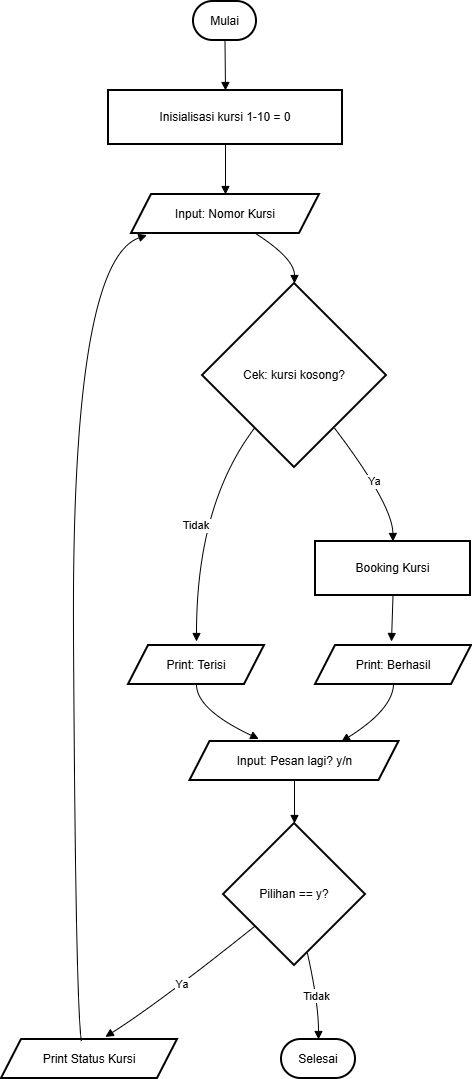

The diagram above was exported from draw.io. Its source (the exported page's mxGraphModel, read from the mxfile embedded in the PNG):
<mxGraphModel dx="1042" dy="608" grid="1" gridSize="10" guides="1" tooltips="1" connect="1" arrows="1" fold="1" page="1" pageScale="1" pageWidth="850" pageHeight="1100" math="0" shadow="0">
  <root>
    <mxCell id="0" />
    <mxCell id="1" parent="0" />
    <mxCell id="YDNUhcQ-ctclnhEjjw89-1" parent="1" style="rounded=1;whiteSpace=wrap;arcSize=50;strokeWidth=2;" value="Mulai" vertex="1">
      <mxGeometry height="39" width="63" x="212" y="20" as="geometry" />
    </mxCell>
    <mxCell id="YDNUhcQ-ctclnhEjjw89-2" parent="1" style="whiteSpace=wrap;strokeWidth=2;" value="Inisialisasi kursi 1-10 = 0" vertex="1">
      <mxGeometry height="54" width="234" x="127" y="109" as="geometry" />
    </mxCell>
    <mxCell id="YDNUhcQ-ctclnhEjjw89-3" parent="1" style="shape=parallelogram;perimeter=parallelogramPerimeter;fixedSize=1;strokeWidth=2;whiteSpace=wrap;" value="Input: Nomor Kursi" vertex="1">
      <mxGeometry height="39" width="188" x="150" y="213" as="geometry" />
    </mxCell>
    <mxCell id="YDNUhcQ-ctclnhEjjw89-4" parent="1" style="rhombus;strokeWidth=2;whiteSpace=wrap;" value="Cek: kursi kosong?" vertex="1">
      <mxGeometry height="184" width="184" x="221" y="302" as="geometry" />
    </mxCell>
    <mxCell id="YDNUhcQ-ctclnhEjjw89-5" parent="1" style="whiteSpace=wrap;strokeWidth=2;" value="Booking Kursi" vertex="1">
      <mxGeometry height="54" width="155" x="334" y="560" as="geometry" />
    </mxCell>
    <mxCell id="YDNUhcQ-ctclnhEjjw89-6" parent="1" style="shape=parallelogram;perimeter=parallelogramPerimeter;fixedSize=1;strokeWidth=2;whiteSpace=wrap;" value="Print: Berhasil" vertex="1">
      <mxGeometry height="39" width="156" x="334" y="664" as="geometry" />
    </mxCell>
    <mxCell id="YDNUhcQ-ctclnhEjjw89-7" parent="1" style="shape=parallelogram;perimeter=parallelogramPerimeter;fixedSize=1;strokeWidth=2;whiteSpace=wrap;" value="Print: Terisi" vertex="1">
      <mxGeometry height="39" width="136" x="147" y="664" as="geometry" />
    </mxCell>
    <mxCell id="YDNUhcQ-ctclnhEjjw89-8" parent="1" style="shape=parallelogram;perimeter=parallelogramPerimeter;fixedSize=1;strokeWidth=2;whiteSpace=wrap;" value="Input: Pesan lagi? y/n" vertex="1">
      <mxGeometry height="39" width="209" x="208.5" y="760" as="geometry" />
    </mxCell>
    <mxCell id="YDNUhcQ-ctclnhEjjw89-9" parent="1" style="rhombus;strokeWidth=2;whiteSpace=wrap;" value="Pilihan == y?" vertex="1">
      <mxGeometry height="142" width="142" x="242" y="842" as="geometry" />
    </mxCell>
    <mxCell id="YDNUhcQ-ctclnhEjjw89-10" parent="1" style="shape=parallelogram;perimeter=parallelogramPerimeter;fixedSize=1;strokeWidth=2;whiteSpace=wrap;" value="Print Status Kursi" vertex="1">
      <mxGeometry height="39" width="176" x="20" y="1058" as="geometry" />
    </mxCell>
    <mxCell id="YDNUhcQ-ctclnhEjjw89-11" parent="1" style="rounded=1;whiteSpace=wrap;arcSize=50;strokeWidth=2;" value="Selesai" vertex="1">
      <mxGeometry height="39" width="74" x="300" y="1058" as="geometry" />
    </mxCell>
    <mxCell id="YDNUhcQ-ctclnhEjjw89-12" edge="1" parent="1" source="YDNUhcQ-ctclnhEjjw89-1" style="curved=1;startArrow=none;endArrow=block;exitX=0.5;exitY=1;entryX=0.5;entryY=0;rounded=0;" target="YDNUhcQ-ctclnhEjjw89-2" value="">
      <mxGeometry relative="1" as="geometry">
        <Array as="points" />
      </mxGeometry>
    </mxCell>
    <mxCell id="YDNUhcQ-ctclnhEjjw89-13" edge="1" parent="1" source="YDNUhcQ-ctclnhEjjw89-2" style="curved=1;startArrow=none;endArrow=block;exitX=0.5;exitY=1;entryX=0.5;entryY=0;rounded=0;" target="YDNUhcQ-ctclnhEjjw89-3" value="">
      <mxGeometry relative="1" as="geometry">
        <Array as="points" />
      </mxGeometry>
    </mxCell>
    <mxCell id="YDNUhcQ-ctclnhEjjw89-14" edge="1" parent="1" source="YDNUhcQ-ctclnhEjjw89-3" style="curved=1;startArrow=none;endArrow=block;exitX=0.66;exitY=1;entryX=0.5;entryY=0;rounded=0;" target="YDNUhcQ-ctclnhEjjw89-4" value="">
      <mxGeometry relative="1" as="geometry">
        <Array as="points">
          <mxPoint x="313" y="277" />
        </Array>
      </mxGeometry>
    </mxCell>
    <mxCell id="YDNUhcQ-ctclnhEjjw89-15" edge="1" parent="1" source="YDNUhcQ-ctclnhEjjw89-4" style="curved=1;startArrow=none;endArrow=block;exitX=0.88;exitY=1;entryX=0.5;entryY=0.01;rounded=0;" target="YDNUhcQ-ctclnhEjjw89-5" value="Ya">
      <mxGeometry relative="1" as="geometry">
        <Array as="points">
          <mxPoint x="411" y="523" />
        </Array>
      </mxGeometry>
    </mxCell>
    <mxCell id="YDNUhcQ-ctclnhEjjw89-16" edge="1" parent="1" source="YDNUhcQ-ctclnhEjjw89-5" style="curved=1;startArrow=none;endArrow=block;exitX=0.5;exitY=1.01;rounded=0;" value="">
      <mxGeometry relative="1" as="geometry">
        <Array as="points" />
        <mxPoint x="410" y="660" as="targetPoint" />
      </mxGeometry>
    </mxCell>
    <mxCell id="YDNUhcQ-ctclnhEjjw89-17" edge="1" parent="1" source="YDNUhcQ-ctclnhEjjw89-4" style="curved=1;startArrow=none;endArrow=block;exitX=0.12;exitY=1;rounded=0;" value="Tidak">
      <mxGeometry relative="1" as="geometry">
        <Array as="points">
          <mxPoint x="215" y="523" />
        </Array>
        <mxPoint x="215" y="660" as="targetPoint" />
      </mxGeometry>
    </mxCell>
    <mxCell id="YDNUhcQ-ctclnhEjjw89-18" edge="1" parent="1" source="YDNUhcQ-ctclnhEjjw89-6" style="curved=1;startArrow=none;endArrow=block;exitX=0.5;exitY=1.01;rounded=0;" value="">
      <mxGeometry relative="1" as="geometry">
        <Array as="points">
          <mxPoint x="411" y="728" />
        </Array>
        <mxPoint x="360" y="760" as="targetPoint" />
      </mxGeometry>
    </mxCell>
    <mxCell id="YDNUhcQ-ctclnhEjjw89-19" edge="1" parent="1" source="YDNUhcQ-ctclnhEjjw89-7" style="curved=1;startArrow=none;endArrow=block;exitX=0.5;exitY=1.01;entryX=0.329;entryY=-0.066;rounded=0;entryDx=0;entryDy=0;entryPerimeter=0;" target="YDNUhcQ-ctclnhEjjw89-8" value="">
      <mxGeometry relative="1" as="geometry">
        <Array as="points">
          <mxPoint x="215" y="728" />
        </Array>
      </mxGeometry>
    </mxCell>
    <mxCell id="YDNUhcQ-ctclnhEjjw89-20" edge="1" parent="1" source="YDNUhcQ-ctclnhEjjw89-8" style="curved=1;startArrow=none;endArrow=block;exitX=0.5;exitY=1.01;entryX=0.5;entryY=0;rounded=0;" target="YDNUhcQ-ctclnhEjjw89-9" value="">
      <mxGeometry relative="1" as="geometry">
        <Array as="points" />
      </mxGeometry>
    </mxCell>
    <mxCell id="YDNUhcQ-ctclnhEjjw89-21" edge="1" parent="1" source="YDNUhcQ-ctclnhEjjw89-9" style="curved=1;startArrow=none;endArrow=block;exitX=0;exitY=0.9;entryX=0.59;entryY=-0.066;rounded=0;entryDx=0;entryDy=0;entryPerimeter=0;" target="YDNUhcQ-ctclnhEjjw89-10" value="Ya">
      <mxGeometry relative="1" as="geometry">
        <Array as="points">
          <mxPoint x="178" y="1021" />
        </Array>
      </mxGeometry>
    </mxCell>
    <mxCell id="YDNUhcQ-ctclnhEjjw89-22" edge="1" parent="1" style="curved=1;startArrow=none;endArrow=block;rounded=0;entryX=0.082;entryY=1.041;entryDx=0;entryDy=0;entryPerimeter=0;" target="YDNUhcQ-ctclnhEjjw89-3" value="">
      <mxGeometry relative="1" as="geometry">
        <Array as="points">
          <mxPoint x="94" y="1021" />
          <mxPoint x="90" y="280" />
        </Array>
        <mxPoint x="100" y="1060" as="sourcePoint" />
        <mxPoint x="170" y="260" as="targetPoint" />
      </mxGeometry>
    </mxCell>
    <mxCell id="YDNUhcQ-ctclnhEjjw89-23" edge="1" parent="1" source="YDNUhcQ-ctclnhEjjw89-9" style="curved=1;startArrow=none;endArrow=block;exitX=0.61;exitY=1;entryX=0.5;entryY=0.01;rounded=0;" target="YDNUhcQ-ctclnhEjjw89-11" value="Tidak">
      <mxGeometry relative="1" as="geometry">
        <Array as="points">
          <mxPoint x="337" y="1021" />
        </Array>
      </mxGeometry>
    </mxCell>
  </root>
</mxGraphModel>